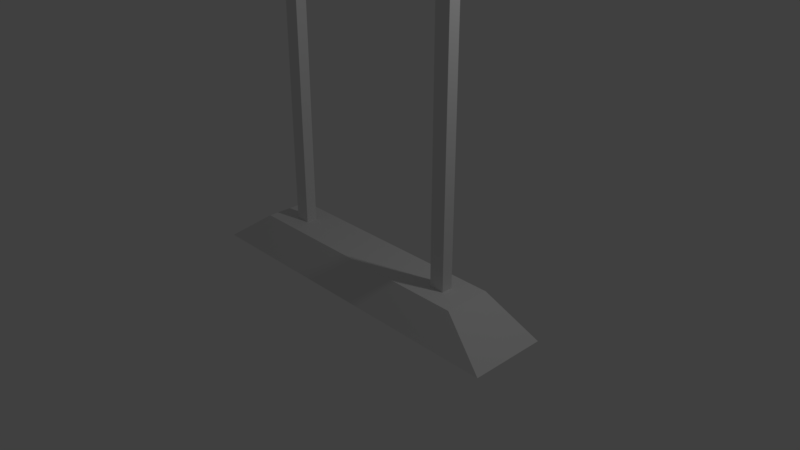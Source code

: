 # Source: Light_Fixing.blend  (saved by Blender 2.79.0; exported with 4.5.12 LTS)
import bpy
from mathutils import Matrix  # noqa: F401  (used for matrix-valued properties, if any)

bpy.ops.wm.read_factory_settings(use_empty=True)
scene = bpy.context.scene
scene.name = 'Scene'

# ---- collections
col_collection_1 = bpy.data.collections.new('Collection 1'); scene.collection.children.link(col_collection_1)

# ---- materials (node trees are filled in below, after node groups)
mat_material = bpy.data.materials.new('Material')
mat_material.alpha_threshold = 0.0
mat_material.use_transparent_shadow = False
mat_material.roughness = 0.5
mat_material.line_color = (0.0, 0.0, 0.0, 1.0)
mat_material_001 = bpy.data.materials.new('Material.001')
mat_material_001.alpha_threshold = 0.0
mat_material_001.use_transparent_shadow = False
mat_material_001.diffuse_color = (1.0, 1.0, 1.0, 1.0)
mat_material_001.roughness = 0.5

# ---- material node trees

# ---- world
world_world = bpy.data.worlds.new('World'); scene.world = world_world
world_world.color = (0.05088, 0.05088, 0.05088)
world_world.use_sun_shadow = False
world_world.sun_shadow_jitter_overblur = 0.0
world_world.cycles.sampling_method = 'MANUAL'

# ---- cameras
cam_camera = bpy.data.cameras.new('Camera')
cam_camera.clip_end = 100.0
cam_camera.lens = 35.0
cam_camera.sensor_width = 32.0
cam_camera.sensor_height = 18.0
cam_camera.ortho_scale = 7.314
cam_camera.dof.focus_distance = 0.0
cam_camera.dof.aperture_fstop = 128.0

# ---- lights
light_lamp = bpy.data.lights.new('Lamp', 'POINT')
light_lamp.transmission_factor = 0.0
light_lamp.cutoff_distance = 30.0
light_lamp.energy = 100.0
light_lamp.shadow_buffer_clip_start = 1.001
light_lamp.shadow_soft_size = 0.1
light_lamp.shadow_maximum_resolution = 0.006
light_lamp.use_absolute_resolution = True

# ---- meshes
me_cube = bpy.data.meshes.new('Cube')
me_cube.from_pydata([(2.369, 0.524, -0.4234), (2.369, -0.524, -0.4234), (-2.369, -0.524, -0.4234), (-2.369, 0.524, -0.4234), (1.712, 0.3173, 0.05257), (1.712, -0.3173, 0.05257), (-1.712, -0.3173, 0.05257), (-1.712, 0.3173, 0.05257), (1.386, 0.07585, 0.05257), (-0.856, 0.3173, 0.05257), (0.856, 0.3173, 0.05257), (1.386, -0.07585, 0.05257), (-0.856, -0.3173, 0.05257), (0.856, -0.3173, 0.05257), (-1.182, 0.07585, 0.05257), (-1.386, 0.07585, 0.05257), (-1.182, -0.07585, 0.05257), (-1.386, -0.07585, 0.05257), (1.182, 0.07585, 0.05257), (1.182, -0.07585, 0.05257), (1.386, 0.07585, 3.647), (1.386, -0.07585, 3.647), (-1.182, 0.07585, 3.647), (-1.386, 0.07585, 3.647), (-1.182, -0.07585, 3.647), (-1.386, -0.07585, 3.647), (1.182, 0.07585, 3.647), (1.182, -0.07585, 3.647), (2.27, 0.4122, -0.3626), (2.27, -0.4122, -0.3626), (-2.27, 0.4122, -0.3626), (-2.27, -0.4122, -0.3626)], [], [(0, 1, 29, 28), (5, 4, 8, 11), (0, 4, 5, 1), (1, 5, 13, 12, 6, 2), (2, 6, 7, 3), (4, 0, 3, 7, 9, 10), (6, 12, 16, 17), (10, 9, 12, 13), (14, 15, 23, 22), (15, 17, 25, 23), (13, 5, 11, 19), (12, 9, 14, 16), (7, 6, 17, 15), (9, 7, 15, 14), (4, 10, 18, 8), (10, 13, 19, 18), (22, 23, 25, 24), (20, 26, 27, 21), (16, 14, 22, 24), (18, 19, 27, 26), (17, 16, 24, 25), (11, 8, 20, 21), (19, 11, 21, 27), (8, 18, 26, 20), (28, 29, 31, 30), (2, 3, 30, 31), (1, 2, 31, 29), (3, 0, 28, 30)])
me_cube.polygons.foreach_set('material_index', [0, 0, 0, 0, 0, 0, 0, 0, 0, 0, 0, 0, 0, 0, 0, 0, 0, 0, 0, 0, 0, 0, 0, 0, 1, 0, 0, 0])
me_cube.materials.append(mat_material)
me_cube.materials.append(mat_material_001)
me_cube.use_remesh_preserve_volume = False
me_cube.use_remesh_preserve_attributes = False
me_cube.use_mirror_vertex_groups = False
me_cube.update()

# ---- objects
ob_cube = bpy.data.objects.new('Cube', me_cube)
ob_lamp = bpy.data.objects.new('Lamp', light_lamp)
ob_camera = bpy.data.objects.new('Camera', cam_camera)

# ---- transforms, parenting, visibility, modifiers, constraints
ob_cube.location = (0.0, 0.0, 0.0)
ob_cube.lock_rotations_4d = False
ob_cube.empty_display_type = 'ARROWS'
ob_cube.lineart.crease_threshold = 0.0
ob_lamp.location = (4.076, 1.005, 5.904)
ob_lamp.rotation_euler = (0.6503, 0.05522, 1.866)
ob_lamp.lock_rotations_4d = False
ob_lamp.empty_display_type = 'ARROWS'
ob_lamp.color = (0.0, 0.0, 0.0, 0.0)
ob_lamp.lineart.crease_threshold = 0.0
ob_camera.location = (7.481, -6.508, 5.344)
ob_camera.rotation_euler = (1.109, 0.0, 0.8149)
ob_camera.lock_rotations_4d = False
ob_camera.empty_display_type = 'ARROWS'
ob_camera.color = (0.0, 0.0, 0.0, 0.0)
ob_camera.display_type = 'WIRE'
ob_camera.lineart.crease_threshold = 0.0

# ---- collection membership
col_collection_1.objects.link(ob_cube)
col_collection_1.objects.link(ob_lamp)
col_collection_1.objects.link(ob_camera)

# ---- scene / render settings (as saved in the file)
scene.camera = ob_camera
scene.frame_start = 1; scene.frame_end = 250; scene.frame_set(1)
scene.render.engine = 'BLENDER_EEVEE_NEXT'
scene.render.resolution_percentage = 50
scene.render.dither_intensity = 0.0
scene.cycles.use_denoising = False
scene.cycles.samples = 128
scene.cycles.sampling_pattern = 'TABULATED_SOBOL'
scene.cycles.use_adaptive_sampling = False
scene.cycles.use_light_tree = False
scene.cycles.blur_glossy = 0.0
scene.cycles.sample_clamp_indirect = 0.0
scene.view_settings.view_transform = 'Standard'
bpy.context.view_layer.update()
